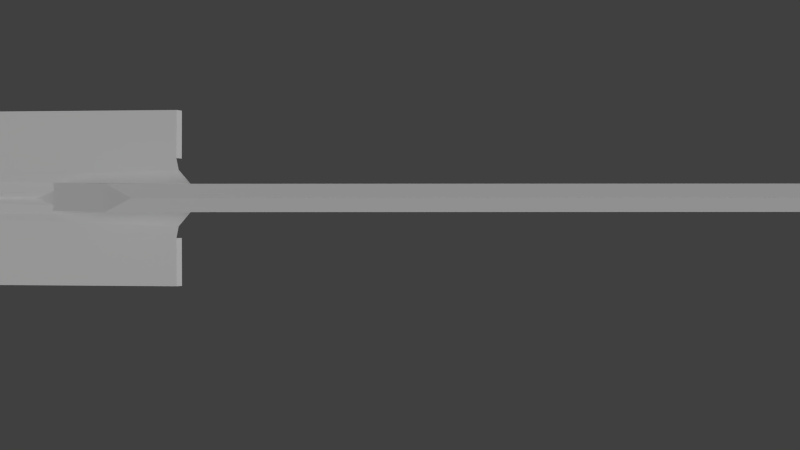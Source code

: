 # Source: shovel.blend  (saved by Blender 2.63.0; exported with 4.5.12 LTS)
import bpy
from mathutils import Matrix  # noqa: F401  (used for matrix-valued properties, if any)

bpy.ops.wm.read_factory_settings(use_empty=True)
scene = bpy.context.scene
scene.name = 'Scene'

# ---- collections
col_collection_1 = bpy.data.collections.new('Collection 1'); scene.collection.children.link(col_collection_1)

# ---- materials (node trees are filled in below, after node groups)
mat_black = bpy.data.materials.new('black')
mat_black.alpha_threshold = 0.0
mat_black.use_transparent_shadow = False
mat_black.preview_render_type = 'SHADERBALL'
mat_black.diffuse_color = (1.0, 1.0, 1.0, 1.0)
mat_black.specular_color = (0.08627, 0.08627, 0.08627)
mat_black.roughness = 0.5
mat_black.line_color = (0.0, 0.0, 0.0, 1.0)

# ---- material node trees

# ---- world
world_world = bpy.data.worlds.new('World'); scene.world = world_world
world_world.color = (0.05088, 0.05088, 0.05088)
world_world.use_sun_shadow = False
world_world.sun_shadow_jitter_overblur = 0.0
world_world.cycles.sampling_method = 'MANUAL'
world_world.cycles.sample_map_resolution = 256

# ---- cameras
cam_camera = bpy.data.cameras.new('Camera')
cam_camera.clip_end = 100.0
cam_camera.lens = 35.0
cam_camera.sensor_width = 32.0
cam_camera.sensor_height = 18.0
cam_camera.dof.focus_distance = 0.0
cam_camera.dof.aperture_fstop = 128.0

# ---- lights
light_sun = bpy.data.lights.new('Sun', 'SUN')
light_sun.transmission_factor = 0.0
light_sun.angle = 1.571
light_sun.energy = 1.0
light_sun.shadow_buffer_clip_start = 0.5
light_sun.shadow_soft_size = 1.0
light_sun.shadow_cascade_max_distance = 1000.0
light_sun.cycles.use_multiple_importance_sampling = False

# ---- meshes
me_poj_stend = bpy.data.meshes.new('Poj_Stend_')
me_poj_stend.from_pydata([(937.3, -1.612, 17.72), (935.0, 15.11, 8.073), (935.0, 15.57, -10.43), (937.3, -0.6859, -19.28), (935.0, -17.4, -9.627), (935.0, -17.87, 8.875), (-229.6, -1.612, 17.72), (-229.6, 15.11, 8.073), (-324.6, 15.57, -10.43), (-291.2, -0.6859, -19.28), (-324.6, -17.4, -9.627), (-229.6, -17.87, 8.875), (-391.6, 13.44, 6.393), (-391.6, -19.53, 7.194), (-412.4, -1.364, 10.49), (-565.4, -21.31, 5.394), (-229.6, -17.87, 8.875), (-242.4, -34.42, 2.727), (-544.7, -52.03, 6.467), (-245.2, -48.12, 3.315), (-520.4, -77.63, 6.512), (-245.2, -104.9, 4.23), (-462.5, -103.4, 6.775), (-571.6, -1.149, 4.194), (-229.6, -1.612, 17.72), (-240.6, -104.9, 10.92), (-240.6, -48.12, 10.01), (-565.4, 19.01, 5.393), (-229.6, 15.11, 8.073), (-242.4, 32.12, 2.727), (-544.7, 49.73, 6.467), (-245.2, 45.82, 3.315), (-520.4, 75.33, 6.512), (-245.2, 102.6, 4.23), (-462.5, 101.1, 6.775), (-240.6, 102.6, 10.92), (-240.6, 45.82, 10.01), (937.3, -0.6859, -19.28), (937.3, -0.6859, -19.28), (-291.2, -0.6859, -19.28), (-391.6, 13.44, 6.393), (-391.6, 13.44, 6.393), (-324.6, 15.57, -10.43), (-291.2, -0.6859, -19.28), (-324.6, 15.57, -10.43), (-391.6, 13.44, 6.393), (935.0, -17.4, -9.627), (937.3, -0.6859, -19.28), (935.0, -17.4, -9.627), (937.3, -0.6859, -19.28), (935.0, 15.57, -10.43), (937.3, -0.6859, -19.28)], [], [(0, 1, 7), (0, 7, 6), (1, 2, 8), (1, 8, 7), (2, 3, 9), (2, 9, 8), (37, 4, 10), (38, 10, 39), (4, 5, 11), (4, 11, 10), (5, 0, 6), (5, 6, 11), (7, 8, 12), (10, 11, 13), (10, 13, 40), (10, 41, 42), (43, 10, 44), (45, 13, 14), (0, 46, 47), (48, 0, 5), (49, 50, 1), (0, 51, 1), (15, 16, 17), (15, 17, 18), (18, 17, 19), (18, 19, 20), (20, 19, 21), (20, 21, 22), (23, 24, 16), (23, 16, 15), (21, 19, 26), (21, 26, 25), (27, 30, 29), (27, 29, 28), (30, 32, 31), (30, 31, 29), (32, 34, 33), (32, 33, 31), (23, 27, 28), (23, 28, 24), (33, 35, 36), (33, 36, 31)])
_uv = me_poj_stend.uv_layers.new(name='UVMap')
_uv.uv.foreach_set('vector', [0.9291, 0.96, 0.9481, 0.9624, 0.948, 0.1619, 0.9291, 0.96, 0.948, 0.1619, 0.9291, 0.1705, 0.9481, 0.9624, 0.9689, 0.9604, 0.9704, 0.09839, 0.9481, 0.9624, 0.9704, 0.09839, 0.948, 0.1619, 0.9689, 0.9604, 0.9873, 0.962, 0.9845, 0.1163, 0.9689, 0.9604, 0.9845, 0.1163, 0.9704, 0.09839, 0.871, 0.964, 0.8899, 0.9614, 0.8897, 0.09617, 0.871, 0.964, 0.8897, 0.09617, 0.8663, 0.1145, 0.8899, 0.9614, 0.9109, 0.9625, 0.9108, 0.1619, 0.8899, 0.9614, 0.9108, 0.1619, 0.8897, 0.09617, 0.9109, 0.9625, 0.9291, 0.96, 0.9291, 0.1705, 0.9109, 0.9625, 0.9291, 0.1705, 0.9108, 0.1619, 0.948, 0.1619, 0.9704, 0.09839, 0.9501, 0.0511, 0.8897, 0.09617, 0.9108, 0.1619, 0.9091, 0.05027, 0.8897, 0.09617, 0.9091, 0.05027, 0.873, 0.04476, 0.8897, 0.09617, 0.873, 0.04476, 0.8528, 0.0833, 0.8663, 0.1145, 0.8897, 0.09617, 0.8528, 0.0833, 0.873, 0.04476, 0.9091, 0.05027, 0.8982, 0.03371, 0.9291, 0.96, 0.9121, 0.9771, 0.9313, 0.9834, 0.9121, 0.9771, 0.9291, 0.96, 0.9109, 0.9625, 0.9313, 0.9834, 0.9493, 0.977, 0.9481, 0.9624, 0.9291, 0.96, 0.9313, 0.9834, 0.9481, 0.9624, 0.3731, 0.02114, 0.3632, 0.9947, 0.4112, 0.9575, 0.3731, 0.02114, 0.4112, 0.9575, 0.4622, 0.0811, 0.4622, 0.0811, 0.4112, 0.9575, 0.4509, 0.9493, 0.4622, 0.0811, 0.4509, 0.9493, 0.5364, 0.1517, 0.5364, 0.1517, 0.4509, 0.9493, 0.6154, 0.9493, 0.5364, 0.1517, 0.6154, 0.9493, 0.6111, 0.3193, 0.3147, 0.003103, 0.3161, 0.9947, 0.3632, 0.9947, 0.3147, 0.003103, 0.3632, 0.9947, 0.3731, 0.02114, 0.6154, 0.9493, 0.4509, 0.9493, 0.4509, 0.9627, 0.6154, 0.9493, 0.4509, 0.9627, 0.6154, 0.9627, 0.2563, 0.02114, 0.1672, 0.08109, 0.2183, 0.9575, 0.2563, 0.02114, 0.2183, 0.9575, 0.2676, 0.9947, 0.1672, 0.08109, 0.093, 0.1517, 0.1786, 0.9493, 0.1672, 0.08109, 0.1786, 0.9493, 0.2183, 0.9575, 0.093, 0.1517, 0.0183, 0.3193, 0.01404, 0.9493, 0.093, 0.1517, 0.01404, 0.9493, 0.1786, 0.9493, 0.3147, 0.003103, 0.2563, 0.02114, 0.2676, 0.9947, 0.3147, 0.003103, 0.2676, 0.9947, 0.3161, 0.9947, 0.01404, 0.9493, 0.01404, 0.9627, 0.1786, 0.9627, 0.01404, 0.9493, 0.1786, 0.9627, 0.1786, 0.9493])
me_poj_stend.materials.append(mat_black)
me_poj_stend.use_remesh_preserve_volume = False
me_poj_stend.use_remesh_preserve_attributes = False
me_poj_stend.use_mirror_vertex_groups = False
me_poj_stend.update()

# ---- objects
ob_poj_stend = bpy.data.objects.new('Poj_Stend_', me_poj_stend)
ob_sun = bpy.data.objects.new('Sun', light_sun)
ob_camera = bpy.data.objects.new('Camera', cam_camera)

# ---- transforms, parenting, visibility, modifiers, constraints
ob_poj_stend.location = (0.0, 0.0, 0.0)
ob_poj_stend.rotation_euler = (-1.571, -3.142, -1.571)
ob_poj_stend.scale = (0.004852, 0.004852, 0.004852)
ob_poj_stend.lineart.crease_threshold = 0.0
ob_sun.location = (-6.375, 1.553, -0.7603)
ob_sun.rotation_euler = (1.248, -1.488, 4.39)
ob_sun.lineart.crease_threshold = 0.0
ob_camera.location = (-4.976, 0.08471, 0.1464)
ob_camera.rotation_euler = (4.712, -9.66e-14, 1.571)
ob_camera.lineart.crease_threshold = 0.0

# ---- collection membership
col_collection_1.objects.link(ob_poj_stend)
col_collection_1.objects.link(ob_sun)
col_collection_1.objects.link(ob_camera)

# ---- scene / render settings (as saved in the file)
scene.camera = ob_camera
scene.frame_start = 1; scene.frame_end = 250; scene.frame_set(1)
scene.render.engine = 'BLENDER_EEVEE_NEXT'
scene.render.image_settings.color_mode = 'RGB'
scene.render.image_settings.compression = 90
scene.render.resolution_percentage = 50
scene.render.dither_intensity = 0.0
scene.render.bake_margin = 2
scene.render.bake_bias = 0.0
scene.cycles.use_denoising = False
scene.cycles.samples = 10
scene.cycles.sampling_pattern = 'TABULATED_SOBOL'
scene.cycles.light_sampling_threshold = 0.0
scene.cycles.use_adaptive_sampling = False
scene.cycles.use_light_tree = False
scene.cycles.blur_glossy = 0.0
scene.cycles.volume_bounces = 1
scene.cycles.pixel_filter_type = 'GAUSSIAN'
scene.cycles.sample_clamp_indirect = 0.0
scene.view_settings.view_transform = 'Standard'
bpy.context.view_layer.update()
